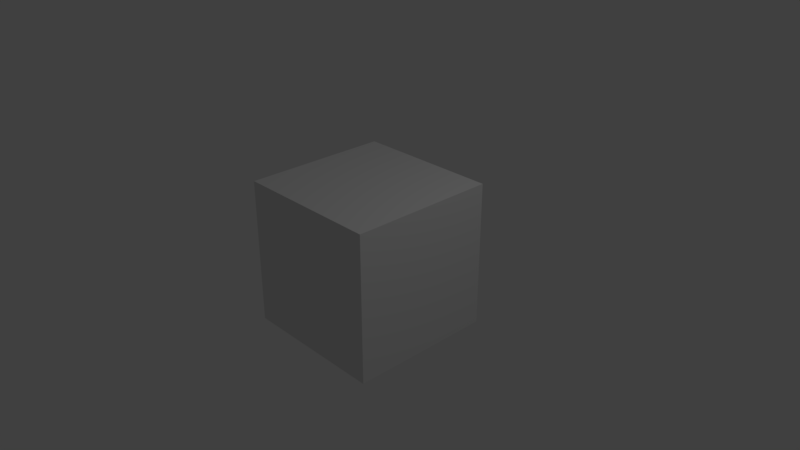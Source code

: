 # Source: plate1.blend  (saved by Blender 2.78.0; exported with 4.5.12 LTS)
import bpy
from mathutils import Matrix  # noqa: F401  (used for matrix-valued properties, if any)

bpy.ops.wm.read_factory_settings(use_empty=True)
scene = bpy.context.scene
scene.name = 'Scene'

# ---- collections
col_collection_1 = bpy.data.collections.new('Collection 1'); scene.collection.children.link(col_collection_1)

# ---- materials (node trees are filled in below, after node groups)
mat_material = bpy.data.materials.new('Material')
mat_material.alpha_threshold = 0.0
mat_material.use_transparent_shadow = False
mat_material.roughness = 0.5
mat_material.line_color = (0.0, 0.0, 0.0, 1.0)

# ---- material node trees

# ---- world
world_world = bpy.data.worlds.new('World'); scene.world = world_world
world_world.color = (0.05088, 0.05088, 0.05088)
world_world.use_sun_shadow = False
world_world.sun_shadow_jitter_overblur = 0.0
world_world.cycles.sampling_method = 'MANUAL'

# ---- cameras
cam_camera = bpy.data.cameras.new('Camera')
cam_camera.clip_end = 100.0
cam_camera.lens = 35.0
cam_camera.sensor_width = 32.0
cam_camera.sensor_height = 18.0
cam_camera.ortho_scale = 7.314
cam_camera.dof.focus_distance = 0.0
cam_camera.dof.aperture_fstop = 128.0

# ---- lights
light_lamp = bpy.data.lights.new('Lamp', 'POINT')
light_lamp.transmission_factor = 0.0
light_lamp.cutoff_distance = 30.0
light_lamp.energy = 100.0
light_lamp.shadow_buffer_clip_start = 1.001
light_lamp.shadow_soft_size = 0.1
light_lamp.shadow_maximum_resolution = 0.006
light_lamp.use_absolute_resolution = True

# ---- meshes
me_cube = bpy.data.meshes.new('Cube')
me_cube.from_pydata([(1.0, 1.0, -1.0), (1.0, -1.0, -1.0), (-1.0, -1.0, -1.0), (-1.0, 1.0, -1.0), (1.0, 1.0, 1.0), (1.0, -1.0, 1.0), (-1.0, -1.0, 1.0), (-1.0, 1.0, 1.0)], [], [(0, 1, 2, 3), (4, 7, 6, 5), (0, 4, 5, 1), (1, 5, 6, 2), (2, 6, 7, 3), (4, 0, 3, 7)])
me_cube.materials.append(mat_material)
me_cube.use_remesh_preserve_volume = False
me_cube.use_remesh_preserve_attributes = False
me_cube.use_mirror_vertex_groups = False
me_cube.update()

# ---- objects
ob_cube = bpy.data.objects.new('Cube', me_cube)
ob_lamp = bpy.data.objects.new('Lamp', light_lamp)
ob_camera = bpy.data.objects.new('Camera', cam_camera)

# ---- transforms, parenting, visibility, modifiers, constraints
ob_cube.location = (0.0, 0.0, 0.0)
ob_cube.lock_rotations_4d = False
ob_cube.empty_display_type = 'ARROWS'
ob_cube.lineart.crease_threshold = 0.0
ob_lamp.location = (4.076, 1.005, 5.904)
ob_lamp.rotation_euler = (0.6503, 0.05522, 1.866)
ob_lamp.lock_rotations_4d = False
ob_lamp.empty_display_type = 'ARROWS'
ob_lamp.color = (0.0, 0.0, 0.0, 0.0)
ob_lamp.lineart.crease_threshold = 0.0
ob_camera.location = (7.481, -6.508, 5.344)
ob_camera.rotation_euler = (1.109, 0.0, 0.8149)
ob_camera.lock_rotations_4d = False
ob_camera.empty_display_type = 'ARROWS'
ob_camera.color = (0.0, 0.0, 0.0, 0.0)
ob_camera.display_type = 'WIRE'
ob_camera.lineart.crease_threshold = 0.0

# ---- collection membership
col_collection_1.objects.link(ob_cube)
col_collection_1.objects.link(ob_lamp)
col_collection_1.objects.link(ob_camera)

# ---- scene / render settings (as saved in the file)
scene.camera = ob_camera
scene.frame_start = 1; scene.frame_end = 250; scene.frame_set(1)
scene.render.engine = 'BLENDER_EEVEE_NEXT'
scene.render.resolution_percentage = 50
scene.render.dither_intensity = 0.0
scene.cycles.use_denoising = False
scene.cycles.samples = 128
scene.cycles.sampling_pattern = 'TABULATED_SOBOL'
scene.cycles.light_sampling_threshold = 0.0
scene.cycles.use_adaptive_sampling = False
scene.cycles.use_light_tree = False
scene.cycles.blur_glossy = 0.0
scene.cycles.sample_clamp_indirect = 0.0
scene.view_settings.view_transform = 'Standard'
bpy.context.view_layer.update()
